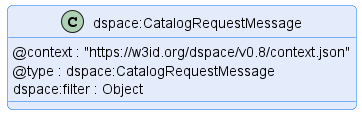

The diagram above was rendered by PlantUML. Its source (embedded in the PNG):
@startuml "catalog-request-message"
!pragma layout smetana

!include ../../../common/style/diagram.styles.puml

hide empty description


class "dspace:CatalogRequestMessage" {
    @context : "https://w3id.org/dspace/v0.8/context.json"
    @type : dspace:CatalogRequestMessage
    dspace:filter : Object
}

@enduml